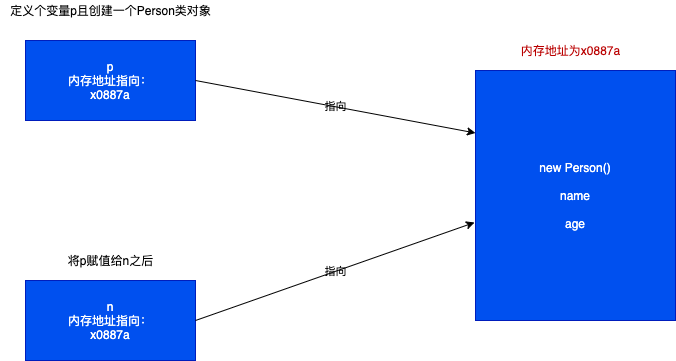

The diagram above was exported from draw.io. Its source (the exported page's mxGraphModel, read from the mxfile embedded in the PNG):
<mxGraphModel dx="882" dy="830" grid="1" gridSize="10" guides="1" tooltips="1" connect="1" arrows="1" fold="1" page="1" pageScale="1" pageWidth="850" pageHeight="1100" background="#ffffff" math="0" shadow="0">
  <root>
    <mxCell id="0" />
    <mxCell id="1" parent="0" />
    <mxCell id="2" value="p&lt;br&gt;内存地址指向：&lt;br&gt;x0887a" style="rounded=0;whiteSpace=wrap;html=1;fillColor=#0050ef;strokeColor=#001DBC;fontColor=#ffffff;" vertex="1" parent="1">
      <mxGeometry x="70" y="130" width="170" height="80" as="geometry" />
    </mxCell>
    <mxCell id="3" value="new Person()&lt;br&gt;&lt;br&gt;name&lt;br&gt;&lt;br&gt;age" style="rounded=0;whiteSpace=wrap;html=1;fillColor=#0050ef;strokeColor=#001DBC;fontColor=#ffffff;" vertex="1" parent="1">
      <mxGeometry x="520" y="160" width="200" height="250" as="geometry" />
    </mxCell>
    <mxCell id="5" value="&lt;font color=&quot;rgba(0, 0, 0, 0)&quot;&gt;内存地址为x0887a&lt;/font&gt;" style="text;html=1;align=center;verticalAlign=middle;resizable=0;points=[];autosize=1;" vertex="1" parent="1">
      <mxGeometry x="560" y="130" width="110" height="20" as="geometry" />
    </mxCell>
    <mxCell id="6" value="&lt;font color=&quot;#000000&quot;&gt;指向&lt;/font&gt;" style="endArrow=classic;html=1;exitX=1;exitY=0.5;exitDx=0;exitDy=0;entryX=0;entryY=0.25;entryDx=0;entryDy=0;strokeColor=#000000;labelBackgroundColor=none;" edge="1" parent="1" source="2" target="3">
      <mxGeometry width="50" height="50" relative="1" as="geometry">
        <mxPoint x="400" y="450" as="sourcePoint" />
        <mxPoint x="450" y="400" as="targetPoint" />
        <Array as="points" />
      </mxGeometry>
    </mxCell>
    <mxCell id="7" value="n&lt;br&gt;内存地址指向：&lt;br&gt;x0887a" style="rounded=0;whiteSpace=wrap;html=1;fillColor=#0050ef;strokeColor=#001DBC;fontColor=#ffffff;" vertex="1" parent="1">
      <mxGeometry x="70" y="370" width="170" height="80" as="geometry" />
    </mxCell>
    <mxCell id="8" value="&lt;font color=&quot;#000000&quot;&gt;将p赋值给n之后&lt;/font&gt;" style="text;html=1;align=center;verticalAlign=middle;resizable=0;points=[];autosize=1;" vertex="1" parent="1">
      <mxGeometry x="105" y="340" width="100" height="20" as="geometry" />
    </mxCell>
    <mxCell id="9" value="&lt;font color=&quot;#000000&quot;&gt;指向&lt;/font&gt;" style="endArrow=classic;html=1;exitX=1;exitY=0.5;exitDx=0;exitDy=0;entryX=-0.005;entryY=0.608;entryDx=0;entryDy=0;strokeColor=#000000;labelBackgroundColor=none;entryPerimeter=0;" edge="1" parent="1" source="7" target="3">
      <mxGeometry width="50" height="50" relative="1" as="geometry">
        <mxPoint x="250" y="290" as="sourcePoint" />
        <mxPoint x="530" y="342.5" as="targetPoint" />
        <Array as="points" />
      </mxGeometry>
    </mxCell>
    <mxCell id="12" value="&lt;font color=&quot;#000000&quot;&gt;定义个变量p且创建一个Person类对象&lt;/font&gt;" style="text;html=1;align=center;verticalAlign=middle;resizable=0;points=[];autosize=1;" vertex="1" parent="1">
      <mxGeometry x="45" y="90" width="220" height="20" as="geometry" />
    </mxCell>
  </root>
</mxGraphModel>